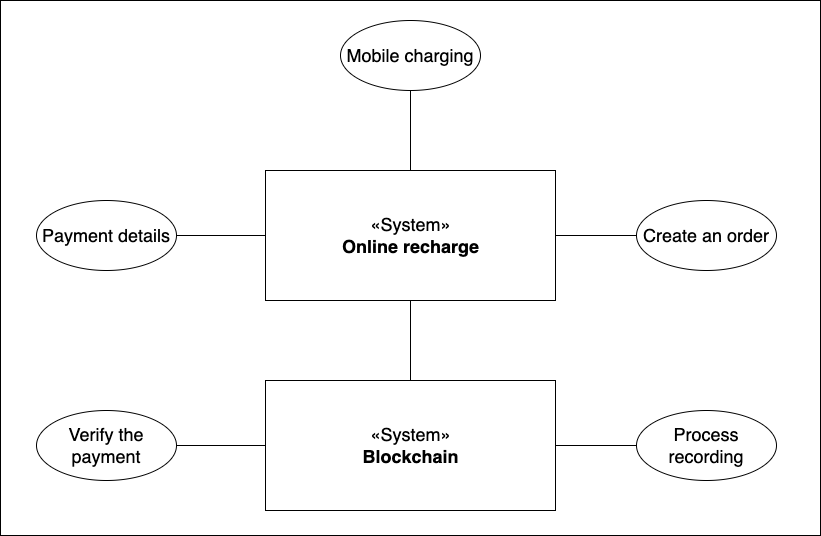

The diagram above was exported from draw.io. Its source (the exported page's mxGraphModel, read from the mxfile embedded in the PNG):
<mxGraphModel dx="946" dy="589" grid="1" gridSize="10" guides="1" tooltips="1" connect="1" arrows="1" fold="1" page="1" pageScale="1" pageWidth="827" pageHeight="1169" math="0" shadow="0">
  <root>
    <mxCell id="0" />
    <mxCell id="1" parent="0" />
    <mxCell id="RekhBQ7S39LtF3TiCYu4-38" value="" style="rounded=0;whiteSpace=wrap;html=1;labelBackgroundColor=#FFFFFF;fontSize=18;" parent="1" vertex="1">
      <mxGeometry x="4" y="350" width="820" height="535" as="geometry" />
    </mxCell>
    <mxCell id="RekhBQ7S39LtF3TiCYu4-39" value="«System»&lt;br&gt;&lt;b&gt;Online recharge&lt;/b&gt;" style="html=1;labelBackgroundColor=none;fontSize=18;" parent="1" vertex="1">
      <mxGeometry x="269" y="520" width="290" height="130" as="geometry" />
    </mxCell>
    <mxCell id="RekhBQ7S39LtF3TiCYu4-40" value="Mobile charging" style="ellipse;whiteSpace=wrap;html=1;labelBackgroundColor=none;fontSize=18;" parent="1" vertex="1">
      <mxGeometry x="344" y="370" width="140" height="70" as="geometry" />
    </mxCell>
    <mxCell id="RekhBQ7S39LtF3TiCYu4-41" value="Payment details" style="ellipse;whiteSpace=wrap;html=1;labelBackgroundColor=none;fontSize=18;" parent="1" vertex="1">
      <mxGeometry x="40" y="550" width="140" height="70" as="geometry" />
    </mxCell>
    <mxCell id="RekhBQ7S39LtF3TiCYu4-42" value="" style="endArrow=none;html=1;rounded=0;labelBackgroundColor=none;fontSize=18;entryX=0.5;entryY=1;entryDx=0;entryDy=0;exitX=0.5;exitY=0;exitDx=0;exitDy=0;" parent="1" source="RekhBQ7S39LtF3TiCYu4-39" target="RekhBQ7S39LtF3TiCYu4-40" edge="1">
      <mxGeometry width="50" height="50" relative="1" as="geometry">
        <mxPoint x="420" y="500" as="sourcePoint" />
        <mxPoint x="470" y="510" as="targetPoint" />
      </mxGeometry>
    </mxCell>
    <mxCell id="RekhBQ7S39LtF3TiCYu4-43" value="" style="endArrow=none;html=1;rounded=0;labelBackgroundColor=none;fontSize=18;exitX=1;exitY=0.5;exitDx=0;exitDy=0;entryX=0;entryY=0.5;entryDx=0;entryDy=0;" parent="1" source="RekhBQ7S39LtF3TiCYu4-41" target="RekhBQ7S39LtF3TiCYu4-39" edge="1">
      <mxGeometry width="50" height="50" relative="1" as="geometry">
        <mxPoint x="420" y="560" as="sourcePoint" />
        <mxPoint x="470" y="510" as="targetPoint" />
      </mxGeometry>
    </mxCell>
    <mxCell id="RekhBQ7S39LtF3TiCYu4-44" value="«System»&lt;br&gt;&lt;b&gt;Blockchain&lt;/b&gt;" style="html=1;labelBackgroundColor=none;fontSize=18;" parent="1" vertex="1">
      <mxGeometry x="269" y="730" width="290" height="130" as="geometry" />
    </mxCell>
    <mxCell id="RekhBQ7S39LtF3TiCYu4-45" value="Create an order" style="ellipse;whiteSpace=wrap;html=1;labelBackgroundColor=none;fontSize=18;" parent="1" vertex="1">
      <mxGeometry x="640" y="550" width="140" height="70" as="geometry" />
    </mxCell>
    <mxCell id="RekhBQ7S39LtF3TiCYu4-46" value="" style="endArrow=none;html=1;rounded=0;labelBackgroundColor=none;fontSize=18;entryX=0;entryY=0.5;entryDx=0;entryDy=0;exitX=1;exitY=0.5;exitDx=0;exitDy=0;" parent="1" source="RekhBQ7S39LtF3TiCYu4-39" target="RekhBQ7S39LtF3TiCYu4-45" edge="1">
      <mxGeometry width="50" height="50" relative="1" as="geometry">
        <mxPoint x="424" y="530" as="sourcePoint" />
        <mxPoint x="424" y="450" as="targetPoint" />
      </mxGeometry>
    </mxCell>
    <mxCell id="RekhBQ7S39LtF3TiCYu4-47" value="" style="endArrow=none;html=1;rounded=0;labelBackgroundColor=none;fontSize=18;exitX=0.5;exitY=0;exitDx=0;exitDy=0;entryX=0.5;entryY=1;entryDx=0;entryDy=0;" parent="1" source="RekhBQ7S39LtF3TiCYu4-44" target="RekhBQ7S39LtF3TiCYu4-39" edge="1">
      <mxGeometry width="50" height="50" relative="1" as="geometry">
        <mxPoint x="470" y="700" as="sourcePoint" />
        <mxPoint x="520" y="650" as="targetPoint" />
      </mxGeometry>
    </mxCell>
    <mxCell id="RekhBQ7S39LtF3TiCYu4-48" value="Verify the payment" style="ellipse;whiteSpace=wrap;html=1;labelBackgroundColor=none;fontSize=18;" parent="1" vertex="1">
      <mxGeometry x="40" y="760" width="140" height="70" as="geometry" />
    </mxCell>
    <mxCell id="RekhBQ7S39LtF3TiCYu4-49" value="" style="endArrow=none;html=1;rounded=0;labelBackgroundColor=none;fontSize=18;exitX=1;exitY=0.5;exitDx=0;exitDy=0;entryX=0;entryY=0.5;entryDx=0;entryDy=0;" parent="1" source="RekhBQ7S39LtF3TiCYu4-48" target="RekhBQ7S39LtF3TiCYu4-44" edge="1">
      <mxGeometry width="50" height="50" relative="1" as="geometry">
        <mxPoint x="170" y="760" as="sourcePoint" />
        <mxPoint x="259" y="760" as="targetPoint" />
      </mxGeometry>
    </mxCell>
    <mxCell id="RekhBQ7S39LtF3TiCYu4-50" value="Process recording" style="ellipse;whiteSpace=wrap;html=1;labelBackgroundColor=none;fontSize=18;" parent="1" vertex="1">
      <mxGeometry x="640" y="760" width="140" height="70" as="geometry" />
    </mxCell>
    <mxCell id="RekhBQ7S39LtF3TiCYu4-51" value="" style="endArrow=none;html=1;rounded=0;labelBackgroundColor=none;fontSize=18;exitX=1;exitY=0.5;exitDx=0;exitDy=0;entryX=0;entryY=0.5;entryDx=0;entryDy=0;" parent="1" source="RekhBQ7S39LtF3TiCYu4-44" target="RekhBQ7S39LtF3TiCYu4-50" edge="1">
      <mxGeometry width="50" height="50" relative="1" as="geometry">
        <mxPoint x="590" y="820" as="sourcePoint" />
        <mxPoint x="679" y="820" as="targetPoint" />
      </mxGeometry>
    </mxCell>
  </root>
</mxGraphModel>